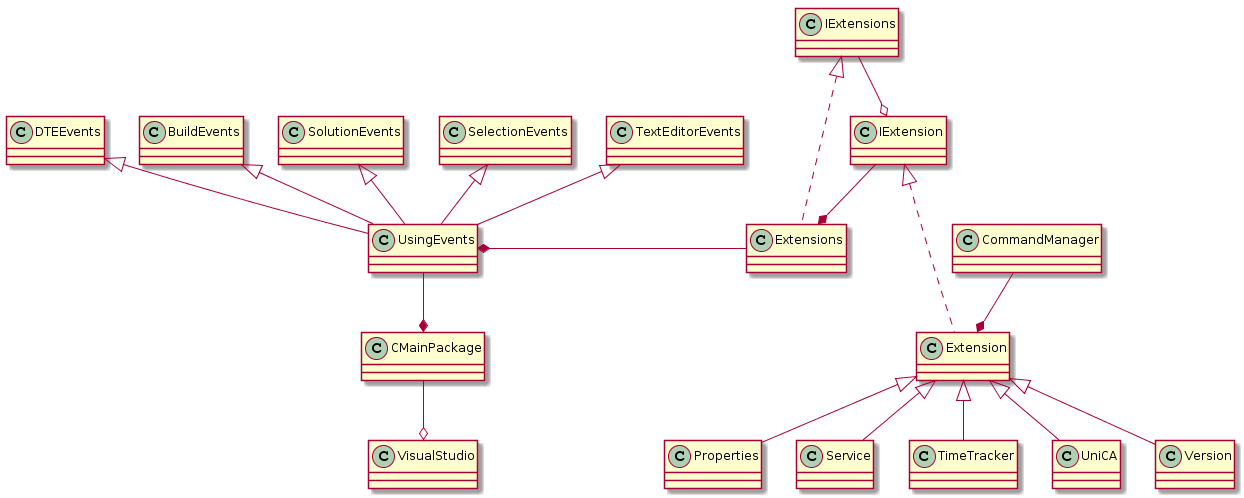

The diagram above was rendered by PlantUML. Its source (embedded in the PNG):
@startuml
DTEEvents <|-- UsingEvents
BuildEvents <|-- UsingEvents
SolutionEvents <|-- UsingEvents
SelectionEvents <|-- UsingEvents
TextEditorEvents <|-- UsingEvents

UsingEvents --* CMainPackage

CMainPackage --o VisualStudio

Extensions -right-* UsingEvents

IExtensions <|-.- Extensions
IExtension --* Extensions

IExtension <|-.- Extension
IExtensions --o IExtension

CommandManager --* Extension

Extension <|-- Properties
Extension <|-- Service
Extension <|-- TimeTracker
Extension <|-- UniCA
Extension <|-- Version
@enduml